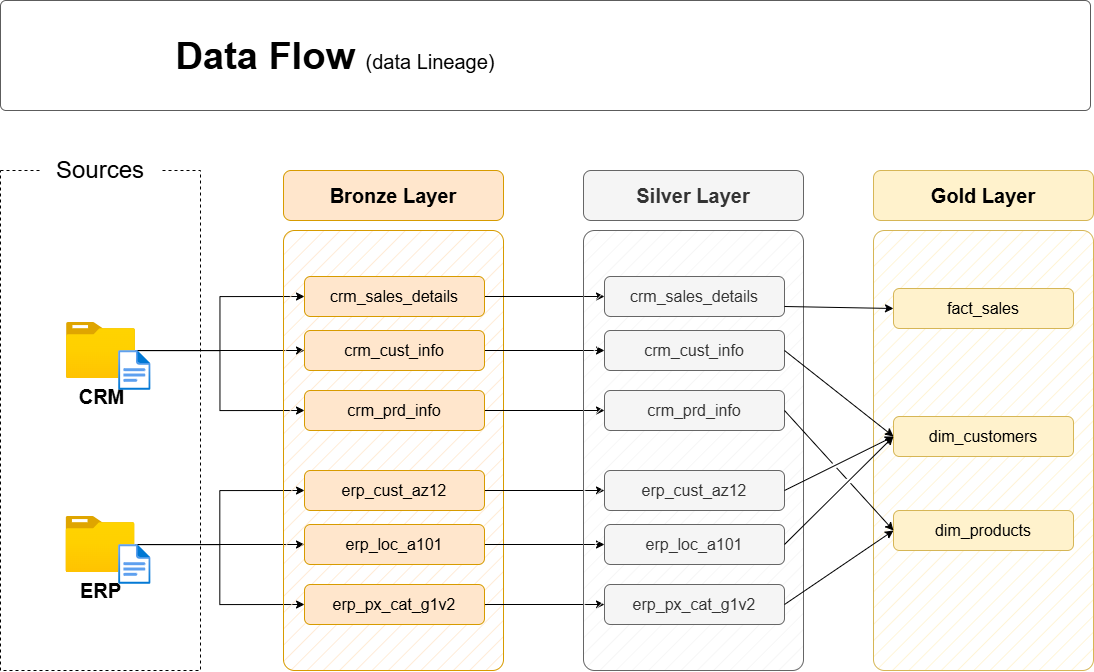

The diagram above was exported from draw.io. Its source (the exported page's mxGraphModel, read from the mxfile embedded in the PNG):
<mxGraphModel dx="1603" dy="963" grid="1" gridSize="10" guides="1" tooltips="1" connect="1" arrows="1" fold="1" page="1" pageScale="1" pageWidth="1920" pageHeight="1200" math="0" shadow="0">
  <root>
    <mxCell id="PmAsDYt7ePFWswJWPdAt-0" />
    <mxCell id="PmAsDYt7ePFWswJWPdAt-1" parent="PmAsDYt7ePFWswJWPdAt-0" />
    <mxCell id="n8bJTZ1ovyGtcUzWuUE2-2" value="" style="rounded=0;whiteSpace=wrap;html=1;fillColor=none;dashed=1;" parent="PmAsDYt7ePFWswJWPdAt-1" vertex="1">
      <mxGeometry x="390" y="280" width="200" height="500" as="geometry" />
    </mxCell>
    <mxCell id="n8bJTZ1ovyGtcUzWuUE2-3" value="&lt;font style=&quot;font-size: 24px;&quot;&gt;Sources&lt;/font&gt;" style="rounded=1;whiteSpace=wrap;html=1;strokeColor=none;" parent="PmAsDYt7ePFWswJWPdAt-1" vertex="1">
      <mxGeometry x="430" y="260" width="120" height="40" as="geometry" />
    </mxCell>
    <mxCell id="D8R9sGTT4eO_Y8YIvJOX-3" style="edgeStyle=orthogonalEdgeStyle;rounded=0;orthogonalLoop=1;jettySize=auto;html=1;entryX=0;entryY=0.5;entryDx=0;entryDy=0;" parent="PmAsDYt7ePFWswJWPdAt-1" source="4ZKNdrfmacIxx5nxEuMF-0" target="hnOc7kBfibrwKYlpnwC0-0" edge="1">
      <mxGeometry relative="1" as="geometry" />
    </mxCell>
    <mxCell id="D8R9sGTT4eO_Y8YIvJOX-4" style="edgeStyle=orthogonalEdgeStyle;rounded=0;orthogonalLoop=1;jettySize=auto;html=1;entryX=0;entryY=0.5;entryDx=0;entryDy=0;" parent="PmAsDYt7ePFWswJWPdAt-1" source="4ZKNdrfmacIxx5nxEuMF-0" target="5szykNnx05lKGsdo6Biz-0" edge="1">
      <mxGeometry relative="1" as="geometry" />
    </mxCell>
    <mxCell id="D8R9sGTT4eO_Y8YIvJOX-5" style="edgeStyle=orthogonalEdgeStyle;rounded=0;orthogonalLoop=1;jettySize=auto;html=1;entryX=0;entryY=0.5;entryDx=0;entryDy=0;" parent="PmAsDYt7ePFWswJWPdAt-1" source="4ZKNdrfmacIxx5nxEuMF-0" target="hnOc7kBfibrwKYlpnwC0-1" edge="1">
      <mxGeometry relative="1" as="geometry" />
    </mxCell>
    <mxCell id="4ZKNdrfmacIxx5nxEuMF-0" value="&lt;font style=&quot;font-size: 20px;&quot;&gt;&lt;b&gt;CRM&lt;/b&gt;&lt;/font&gt;" style="image;aspect=fixed;html=1;points=[];align=center;fontSize=12;image=img/lib/azure2/general/Folder_Blank.svg;" parent="PmAsDYt7ePFWswJWPdAt-1" vertex="1">
      <mxGeometry x="456" y="432" width="69" height="56.00000000000001" as="geometry" />
    </mxCell>
    <mxCell id="-fXMBUoAsH7tqhl6yJGk-2" style="edgeStyle=orthogonalEdgeStyle;rounded=0;orthogonalLoop=1;jettySize=auto;html=1;entryX=0;entryY=0.5;entryDx=0;entryDy=0;" parent="PmAsDYt7ePFWswJWPdAt-1" source="4ZKNdrfmacIxx5nxEuMF-4" target="D8R9sGTT4eO_Y8YIvJOX-8" edge="1">
      <mxGeometry relative="1" as="geometry" />
    </mxCell>
    <mxCell id="-fXMBUoAsH7tqhl6yJGk-3" style="edgeStyle=orthogonalEdgeStyle;rounded=0;orthogonalLoop=1;jettySize=auto;html=1;entryX=0;entryY=0.5;entryDx=0;entryDy=0;" parent="PmAsDYt7ePFWswJWPdAt-1" source="4ZKNdrfmacIxx5nxEuMF-4" target="D8R9sGTT4eO_Y8YIvJOX-6" edge="1">
      <mxGeometry relative="1" as="geometry" />
    </mxCell>
    <mxCell id="-fXMBUoAsH7tqhl6yJGk-4" style="edgeStyle=orthogonalEdgeStyle;rounded=0;orthogonalLoop=1;jettySize=auto;html=1;" parent="PmAsDYt7ePFWswJWPdAt-1" source="4ZKNdrfmacIxx5nxEuMF-4" target="D8R9sGTT4eO_Y8YIvJOX-7" edge="1">
      <mxGeometry relative="1" as="geometry" />
    </mxCell>
    <mxCell id="4ZKNdrfmacIxx5nxEuMF-4" value="&lt;font style=&quot;font-size: 20px;&quot;&gt;&lt;b&gt;ERP&lt;/b&gt;&lt;/font&gt;" style="image;aspect=fixed;html=1;points=[];align=center;fontSize=12;image=img/lib/azure2/general/Folder_Blank.svg;" parent="PmAsDYt7ePFWswJWPdAt-1" vertex="1">
      <mxGeometry x="455.5" y="626" width="69" height="56.00000000000001" as="geometry" />
    </mxCell>
    <mxCell id="4ZKNdrfmacIxx5nxEuMF-5" value="" style="rounded=1;whiteSpace=wrap;html=1;fillColor=#ffe6cc;strokeColor=#d79b00;fillStyle=hatch;arcSize=5;" parent="PmAsDYt7ePFWswJWPdAt-1" vertex="1">
      <mxGeometry x="673" y="340" width="220" height="440" as="geometry" />
    </mxCell>
    <mxCell id="4ZKNdrfmacIxx5nxEuMF-6" value="Bronze Layer" style="rounded=1;whiteSpace=wrap;html=1;fillColor=#ffe6cc;strokeColor=#d79b00;fontSize=20;fontStyle=1" parent="PmAsDYt7ePFWswJWPdAt-1" vertex="1">
      <mxGeometry x="673" y="280" width="220" height="50" as="geometry" />
    </mxCell>
    <mxCell id="-fXMBUoAsH7tqhl6yJGk-13" style="edgeStyle=orthogonalEdgeStyle;rounded=0;orthogonalLoop=1;jettySize=auto;html=1;entryX=0;entryY=0.5;entryDx=0;entryDy=0;" parent="PmAsDYt7ePFWswJWPdAt-1" source="5szykNnx05lKGsdo6Biz-0" target="-fXMBUoAsH7tqhl6yJGk-7" edge="1">
      <mxGeometry relative="1" as="geometry" />
    </mxCell>
    <mxCell id="5szykNnx05lKGsdo6Biz-0" value="crm_sales_details" style="rounded=1;whiteSpace=wrap;html=1;fillColor=#ffe6cc;strokeColor=#d79b00;fontSize=16;fontStyle=0" parent="PmAsDYt7ePFWswJWPdAt-1" vertex="1">
      <mxGeometry x="694" y="386" width="180" height="40" as="geometry" />
    </mxCell>
    <mxCell id="-fXMBUoAsH7tqhl6yJGk-14" style="edgeStyle=orthogonalEdgeStyle;rounded=0;orthogonalLoop=1;jettySize=auto;html=1;" parent="PmAsDYt7ePFWswJWPdAt-1" source="hnOc7kBfibrwKYlpnwC0-0" target="-fXMBUoAsH7tqhl6yJGk-8" edge="1">
      <mxGeometry relative="1" as="geometry" />
    </mxCell>
    <mxCell id="hnOc7kBfibrwKYlpnwC0-0" value="crm_cust_info" style="rounded=1;whiteSpace=wrap;html=1;fillColor=#ffe6cc;strokeColor=#d79b00;fontSize=16;fontStyle=0" parent="PmAsDYt7ePFWswJWPdAt-1" vertex="1">
      <mxGeometry x="694" y="440" width="180" height="40" as="geometry" />
    </mxCell>
    <mxCell id="-fXMBUoAsH7tqhl6yJGk-15" style="edgeStyle=orthogonalEdgeStyle;rounded=0;orthogonalLoop=1;jettySize=auto;html=1;entryX=0;entryY=0.5;entryDx=0;entryDy=0;" parent="PmAsDYt7ePFWswJWPdAt-1" source="hnOc7kBfibrwKYlpnwC0-1" target="-fXMBUoAsH7tqhl6yJGk-9" edge="1">
      <mxGeometry relative="1" as="geometry" />
    </mxCell>
    <mxCell id="hnOc7kBfibrwKYlpnwC0-1" value="crm_prd_info" style="rounded=1;whiteSpace=wrap;html=1;fillColor=#ffe6cc;strokeColor=#d79b00;fontSize=16;fontStyle=0" parent="PmAsDYt7ePFWswJWPdAt-1" vertex="1">
      <mxGeometry x="694" y="500" width="180" height="40" as="geometry" />
    </mxCell>
    <mxCell id="-fXMBUoAsH7tqhl6yJGk-16" style="edgeStyle=orthogonalEdgeStyle;rounded=0;orthogonalLoop=1;jettySize=auto;html=1;entryX=0;entryY=0.5;entryDx=0;entryDy=0;" parent="PmAsDYt7ePFWswJWPdAt-1" source="D8R9sGTT4eO_Y8YIvJOX-6" target="-fXMBUoAsH7tqhl6yJGk-10" edge="1">
      <mxGeometry relative="1" as="geometry" />
    </mxCell>
    <mxCell id="D8R9sGTT4eO_Y8YIvJOX-6" value="erp_cust_az12" style="rounded=1;whiteSpace=wrap;html=1;fillColor=#ffe6cc;strokeColor=#d79b00;fontSize=16;fontStyle=0" parent="PmAsDYt7ePFWswJWPdAt-1" vertex="1">
      <mxGeometry x="694" y="580" width="180" height="40" as="geometry" />
    </mxCell>
    <mxCell id="-fXMBUoAsH7tqhl6yJGk-17" style="edgeStyle=orthogonalEdgeStyle;rounded=0;orthogonalLoop=1;jettySize=auto;html=1;entryX=0;entryY=0.5;entryDx=0;entryDy=0;" parent="PmAsDYt7ePFWswJWPdAt-1" source="D8R9sGTT4eO_Y8YIvJOX-7" target="-fXMBUoAsH7tqhl6yJGk-11" edge="1">
      <mxGeometry relative="1" as="geometry" />
    </mxCell>
    <mxCell id="D8R9sGTT4eO_Y8YIvJOX-7" value="erp_loc_a101" style="rounded=1;whiteSpace=wrap;html=1;fillColor=#ffe6cc;strokeColor=#d79b00;fontSize=16;fontStyle=0" parent="PmAsDYt7ePFWswJWPdAt-1" vertex="1">
      <mxGeometry x="694" y="634" width="180" height="40" as="geometry" />
    </mxCell>
    <mxCell id="-fXMBUoAsH7tqhl6yJGk-18" style="edgeStyle=orthogonalEdgeStyle;rounded=0;orthogonalLoop=1;jettySize=auto;html=1;entryX=0;entryY=0.5;entryDx=0;entryDy=0;" parent="PmAsDYt7ePFWswJWPdAt-1" source="D8R9sGTT4eO_Y8YIvJOX-8" target="-fXMBUoAsH7tqhl6yJGk-12" edge="1">
      <mxGeometry relative="1" as="geometry" />
    </mxCell>
    <mxCell id="D8R9sGTT4eO_Y8YIvJOX-8" value="erp_px_cat_g1v2" style="rounded=1;whiteSpace=wrap;html=1;fillColor=#ffe6cc;strokeColor=#d79b00;fontSize=16;fontStyle=0" parent="PmAsDYt7ePFWswJWPdAt-1" vertex="1">
      <mxGeometry x="694" y="694" width="180" height="40" as="geometry" />
    </mxCell>
    <mxCell id="-fXMBUoAsH7tqhl6yJGk-5" value="" style="rounded=1;whiteSpace=wrap;html=1;fillColor=#f5f5f5;strokeColor=#666666;fillStyle=hatch;arcSize=5;fontColor=#333333;" parent="PmAsDYt7ePFWswJWPdAt-1" vertex="1">
      <mxGeometry x="973" y="340" width="220" height="440" as="geometry" />
    </mxCell>
    <mxCell id="-fXMBUoAsH7tqhl6yJGk-6" value="Silver Layer" style="rounded=1;whiteSpace=wrap;html=1;fillColor=#f5f5f5;strokeColor=#666666;fontSize=20;fontStyle=1;fontColor=#333333;" parent="PmAsDYt7ePFWswJWPdAt-1" vertex="1">
      <mxGeometry x="973" y="280" width="220" height="50" as="geometry" />
    </mxCell>
    <mxCell id="-fXMBUoAsH7tqhl6yJGk-7" value="crm_sales_details" style="rounded=1;whiteSpace=wrap;html=1;fillColor=#f5f5f5;strokeColor=#666666;fontSize=16;fontStyle=0;fontColor=#333333;" parent="PmAsDYt7ePFWswJWPdAt-1" vertex="1">
      <mxGeometry x="994" y="386" width="180" height="40" as="geometry" />
    </mxCell>
    <mxCell id="-fXMBUoAsH7tqhl6yJGk-8" value="crm_cust_info" style="rounded=1;whiteSpace=wrap;html=1;fillColor=#f5f5f5;strokeColor=#666666;fontSize=16;fontStyle=0;fontColor=#333333;" parent="PmAsDYt7ePFWswJWPdAt-1" vertex="1">
      <mxGeometry x="994" y="440" width="180" height="40" as="geometry" />
    </mxCell>
    <mxCell id="-fXMBUoAsH7tqhl6yJGk-9" value="crm_prd_info" style="rounded=1;whiteSpace=wrap;html=1;fillColor=#f5f5f5;strokeColor=#666666;fontSize=16;fontStyle=0;fontColor=#333333;" parent="PmAsDYt7ePFWswJWPdAt-1" vertex="1">
      <mxGeometry x="994" y="500" width="180" height="40" as="geometry" />
    </mxCell>
    <mxCell id="-fXMBUoAsH7tqhl6yJGk-10" value="erp_cust_az12" style="rounded=1;whiteSpace=wrap;html=1;fillColor=#f5f5f5;strokeColor=#666666;fontSize=16;fontStyle=0;fontColor=#333333;" parent="PmAsDYt7ePFWswJWPdAt-1" vertex="1">
      <mxGeometry x="994" y="580" width="180" height="40" as="geometry" />
    </mxCell>
    <mxCell id="-fXMBUoAsH7tqhl6yJGk-11" value="erp_loc_a101" style="rounded=1;whiteSpace=wrap;html=1;fillColor=#f5f5f5;strokeColor=#666666;fontSize=16;fontStyle=0;fontColor=#333333;" parent="PmAsDYt7ePFWswJWPdAt-1" vertex="1">
      <mxGeometry x="994" y="634" width="180" height="40" as="geometry" />
    </mxCell>
    <mxCell id="-fXMBUoAsH7tqhl6yJGk-12" value="erp_px_cat_g1v2" style="rounded=1;whiteSpace=wrap;html=1;fillColor=#f5f5f5;strokeColor=#666666;fontSize=16;fontStyle=0;fontColor=#333333;" parent="PmAsDYt7ePFWswJWPdAt-1" vertex="1">
      <mxGeometry x="994" y="694" width="180" height="40" as="geometry" />
    </mxCell>
    <mxCell id="-fXMBUoAsH7tqhl6yJGk-19" value="" style="rounded=1;whiteSpace=wrap;html=1;fillColor=#fff2cc;strokeColor=#d6b656;fillStyle=hatch;arcSize=5;" parent="PmAsDYt7ePFWswJWPdAt-1" vertex="1">
      <mxGeometry x="1263" y="340" width="220" height="440" as="geometry" />
    </mxCell>
    <mxCell id="-fXMBUoAsH7tqhl6yJGk-20" value="Gold Layer" style="rounded=1;whiteSpace=wrap;html=1;fillColor=#fff2cc;strokeColor=#d6b656;fontSize=20;fontStyle=1;" parent="PmAsDYt7ePFWswJWPdAt-1" vertex="1">
      <mxGeometry x="1263" y="280" width="220" height="50" as="geometry" />
    </mxCell>
    <mxCell id="-fXMBUoAsH7tqhl6yJGk-21" value="fact_sales" style="rounded=1;whiteSpace=wrap;html=1;fillColor=#fff2cc;strokeColor=#d6b656;fontSize=16;fontStyle=0;" parent="PmAsDYt7ePFWswJWPdAt-1" vertex="1">
      <mxGeometry x="1283" y="398" width="180" height="40" as="geometry" />
    </mxCell>
    <mxCell id="-fXMBUoAsH7tqhl6yJGk-22" value="dim_customers" style="rounded=1;whiteSpace=wrap;html=1;fillColor=#fff2cc;strokeColor=#d6b656;fontSize=16;fontStyle=0;" parent="PmAsDYt7ePFWswJWPdAt-1" vertex="1">
      <mxGeometry x="1283" y="526" width="180" height="40" as="geometry" />
    </mxCell>
    <mxCell id="-fXMBUoAsH7tqhl6yJGk-23" value="dim_products" style="rounded=1;whiteSpace=wrap;html=1;fillColor=#fff2cc;strokeColor=#d6b656;fontSize=16;fontStyle=0;" parent="PmAsDYt7ePFWswJWPdAt-1" vertex="1">
      <mxGeometry x="1283" y="620" width="180" height="40" as="geometry" />
    </mxCell>
    <mxCell id="rLLwbepbl8jkTRF7aM6J-0" value="" style="endArrow=classic;html=1;rounded=0;exitX=1;exitY=0.75;exitDx=0;exitDy=0;entryX=0;entryY=0.5;entryDx=0;entryDy=0;" parent="PmAsDYt7ePFWswJWPdAt-1" source="-fXMBUoAsH7tqhl6yJGk-7" target="-fXMBUoAsH7tqhl6yJGk-21" edge="1">
      <mxGeometry width="50" height="50" relative="1" as="geometry">
        <mxPoint x="1203" y="510" as="sourcePoint" />
        <mxPoint x="1253" y="460" as="targetPoint" />
      </mxGeometry>
    </mxCell>
    <mxCell id="rLLwbepbl8jkTRF7aM6J-2" value="" style="endArrow=classic;html=1;rounded=0;exitX=1;exitY=0.5;exitDx=0;exitDy=0;entryX=0;entryY=0.5;entryDx=0;entryDy=0;jumpStyle=gap;" parent="PmAsDYt7ePFWswJWPdAt-1" source="-fXMBUoAsH7tqhl6yJGk-8" target="-fXMBUoAsH7tqhl6yJGk-22" edge="1">
      <mxGeometry width="50" height="50" relative="1" as="geometry">
        <mxPoint x="1184" y="426" as="sourcePoint" />
        <mxPoint x="1303" y="430" as="targetPoint" />
      </mxGeometry>
    </mxCell>
    <mxCell id="rLLwbepbl8jkTRF7aM6J-3" value="" style="endArrow=classic;html=1;rounded=0;exitX=1;exitY=0.5;exitDx=0;exitDy=0;entryX=0;entryY=0.5;entryDx=0;entryDy=0;jumpStyle=gap;" parent="PmAsDYt7ePFWswJWPdAt-1" source="-fXMBUoAsH7tqhl6yJGk-10" target="-fXMBUoAsH7tqhl6yJGk-22" edge="1">
      <mxGeometry width="50" height="50" relative="1" as="geometry">
        <mxPoint x="1184" y="470" as="sourcePoint" />
        <mxPoint x="1293" y="556" as="targetPoint" />
      </mxGeometry>
    </mxCell>
    <mxCell id="rLLwbepbl8jkTRF7aM6J-4" value="" style="endArrow=classic;html=1;rounded=0;exitX=1;exitY=0.5;exitDx=0;exitDy=0;entryX=0;entryY=0.5;entryDx=0;entryDy=0;jumpStyle=gap;" parent="PmAsDYt7ePFWswJWPdAt-1" source="-fXMBUoAsH7tqhl6yJGk-11" target="-fXMBUoAsH7tqhl6yJGk-22" edge="1">
      <mxGeometry width="50" height="50" relative="1" as="geometry">
        <mxPoint x="1184" y="610" as="sourcePoint" />
        <mxPoint x="1293" y="556" as="targetPoint" />
      </mxGeometry>
    </mxCell>
    <mxCell id="_nexJ7K3K1sAFrfDnuwc-0" value="" style="endArrow=classic;html=1;rounded=0;exitX=1;exitY=0.5;exitDx=0;exitDy=0;entryX=0;entryY=0.5;entryDx=0;entryDy=0;jumpStyle=gap;" parent="PmAsDYt7ePFWswJWPdAt-1" source="-fXMBUoAsH7tqhl6yJGk-9" target="-fXMBUoAsH7tqhl6yJGk-23" edge="1">
      <mxGeometry width="50" height="50" relative="1" as="geometry">
        <mxPoint x="1184" y="470" as="sourcePoint" />
        <mxPoint x="1293" y="556" as="targetPoint" />
      </mxGeometry>
    </mxCell>
    <mxCell id="_nexJ7K3K1sAFrfDnuwc-1" value="" style="endArrow=classic;html=1;rounded=0;exitX=1;exitY=0.5;exitDx=0;exitDy=0;entryX=0;entryY=0.5;entryDx=0;entryDy=0;jumpStyle=gap;" parent="PmAsDYt7ePFWswJWPdAt-1" source="-fXMBUoAsH7tqhl6yJGk-12" target="-fXMBUoAsH7tqhl6yJGk-23" edge="1">
      <mxGeometry width="50" height="50" relative="1" as="geometry">
        <mxPoint x="1184" y="530" as="sourcePoint" />
        <mxPoint x="1293" y="650" as="targetPoint" />
      </mxGeometry>
    </mxCell>
    <mxCell id="hYor6iIa-aKugMJ0ksJW-2" value="" style="image;aspect=fixed;html=1;points=[];align=center;fontSize=12;image=img/lib/azure2/general/File.svg;" parent="PmAsDYt7ePFWswJWPdAt-1" vertex="1">
      <mxGeometry x="508.12" y="460" width="32.46" height="40" as="geometry" />
    </mxCell>
    <mxCell id="hYor6iIa-aKugMJ0ksJW-4" value="" style="image;aspect=fixed;html=1;points=[];align=center;fontSize=12;image=img/lib/azure2/general/File.svg;" parent="PmAsDYt7ePFWswJWPdAt-1" vertex="1">
      <mxGeometry x="508.12" y="654" width="32.46" height="40" as="geometry" />
    </mxCell>
    <mxCell id="chLgLkIjhnXz8mJWDFhk-0" value="" style="rounded=1;whiteSpace=wrap;html=1;fillColor=#FFFFFF;strokeColor=#5C5C5C;strokeWidth=1;arcSize=5;" parent="PmAsDYt7ePFWswJWPdAt-1" vertex="1">
      <mxGeometry x="390" y="110" width="1090" height="110" as="geometry" />
    </mxCell>
    <mxCell id="chLgLkIjhnXz8mJWDFhk-1" value="&lt;b style=&quot;border-color: var(--border-color); font-size: 38px; text-align: left;&quot;&gt;Data Flow&amp;nbsp;&lt;/b&gt;&lt;font style=&quot;border-color: var(--border-color); text-align: left; font-size: 20px;&quot;&gt;(data Lineage)&lt;/font&gt;" style="text;html=1;strokeColor=none;fillColor=none;align=center;verticalAlign=middle;whiteSpace=wrap;rounded=0;" parent="PmAsDYt7ePFWswJWPdAt-1" vertex="1">
      <mxGeometry x="440.00000000000006" y="140.97" width="570" height="50" as="geometry" />
    </mxCell>
  </root>
</mxGraphModel>